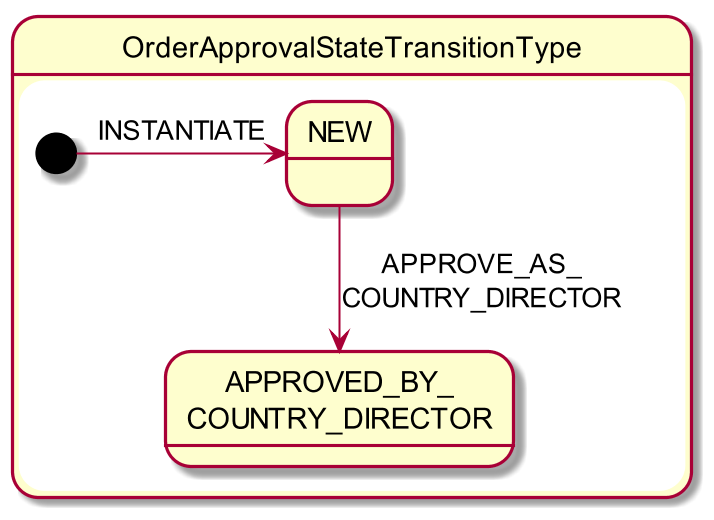

The diagram above was rendered by PlantUML. Its source (embedded in the PNG):
@startuml
skinparam dpi 200

state "OrderApprovalStateTransitionType" as oa {

    state "NEW" as oa_new
    state "APPROVED_BY_\nCOUNTRY_DIRECTOR" as oa_approved

    [*] -right-> oa_new: INSTANTIATE
    oa_new -down-> oa_approved: APPROVE_AS_\nCOUNTRY_DIRECTOR

}
@enduml